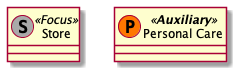

The diagram above was rendered by PlantUML. Its source (embedded in the PNG):
@startuml
'Example: Class Generic

'Create a class.
'Add a stereotype.
class Store <<(S,darkgrey) Focus >>

'Create a class.
'Add a stereotype.
'Change the spot_letter and spot_color.
class "Personal Care" << (P,#FF7700) **Auxiliary** >>

@enduml